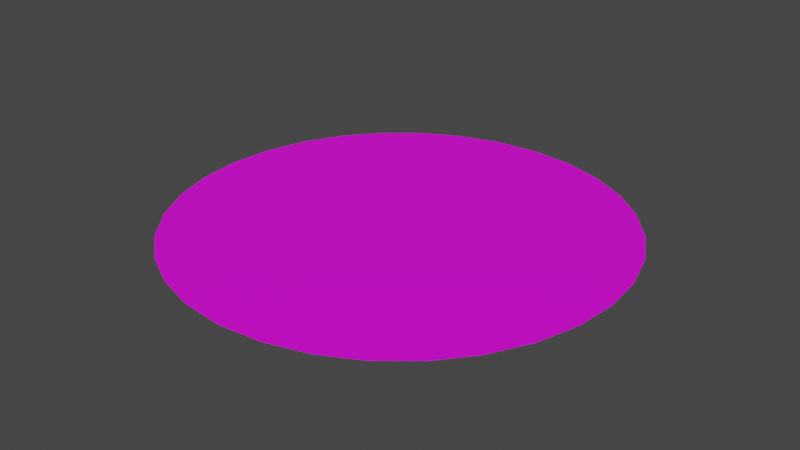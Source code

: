 # Source: Circle.blend  (saved by Blender 2.83.19; exported with 4.5.12 LTS)
import bpy
from mathutils import Matrix  # noqa: F401  (used for matrix-valued properties, if any)

bpy.ops.wm.read_factory_settings(use_empty=True)
scene = bpy.context.scene
scene.name = 'Scene'

# ---- collections
col_collection = bpy.data.collections.new('Collection'); scene.collection.children.link(col_collection)

# ---- images (referenced by path relative to the original .blend; pixels are not part of the script)
import os
ASSET_DIR = os.environ.get("B2B_ASSET_DIR", "")  # directory of the original .blend (textures are referenced by path, not embedded)
HERE = os.path.dirname(os.path.abspath(__file__))  # packed textures are extracted next to this script under _unpacked/

def load_image(name, relpath, width, height, colorspace="sRGB"):
    """Load a texture the original file referenced (path relative to the .blend, or extracted next to this script)."""
    p = next((c for c in (os.path.join(HERE, relpath), os.path.join(ASSET_DIR, relpath)) if relpath and os.path.exists(c)), "")
    if p:
        img = bpy.data.images.load(p, check_existing=True)
        img.name = name
    else:  # same state as the original file: an image datablock whose file is absent (Cycles renders it pink)
        img = bpy.data.images.new(name, width, height)
        img.source = "FILE"
        img.filepath = "//" + (relpath or name)
    img.colorspace_settings.name = colorspace
    return img
img_material_001_base_color = load_image('Material.001 Base Color', '', 1024, 1024, 'sRGB')

# ---- materials (node trees are filled in below, after node groups)
mat_material_001 = bpy.data.materials.new('Material.001')
mat_material_001.use_transparent_shadow = False

# ---- material node trees
mat_material_001.use_nodes = True; mat_material_001.node_tree.nodes.clear()
_N = mat_material_001.node_tree.nodes; _L = mat_material_001.node_tree.links
n0 = _N.new('ShaderNodeBsdfPrincipled'); n0.name = 'Principled BSDF'; n0.location = (10, 300)
n0.distribution = 'GGX'
n0.subsurface_method = 'BURLEY'
n0.inputs[3].default_value = 1.45
n0.inputs[27].default_value = (0.0, 0.0, 0.0, 1.0)
n0.inputs[28].default_value = 1.0
n1 = _N.new('ShaderNodeOutputMaterial'); n1.name = 'Material Output'; n1.location = (300, 300)
n2 = _N.new('ShaderNodeTexImage'); n2.name = 'Image Texture'; n2.location = (-280, 275)
n2.image = img_material_001_base_color
_L.new(n0.outputs[0], n1.inputs[0])
_L.new(n2.outputs[0], n0.inputs[0])
n1.is_active_output = True

# ---- world
world_world = bpy.data.worlds.new('World'); scene.world = world_world
world_world.use_nodes = True; world_world.node_tree.nodes.clear()
_N = world_world.node_tree.nodes; _L = world_world.node_tree.links
n0 = _N.new('ShaderNodeOutputWorld'); n0.name = 'World Output'; n0.location = (300, 300)
n1 = _N.new('ShaderNodeBackground'); n1.name = 'Background'; n1.location = (10, 300)
n1.inputs[0].default_value = (0.05088, 0.05088, 0.05088, 1.0)
_L.new(n1.outputs[0], n0.inputs[0])
n0.is_active_output = True
world_world.color = (0.05088, 0.05088, 0.05088)
world_world.use_sun_shadow = False
world_world.sun_shadow_jitter_overblur = 0.0

# ---- meshes
me_circle = bpy.data.meshes.new('Circle')
me_circle.from_pydata([(0.0, 1.0, 0.0), (-0.1951, 0.9808, 0.0), (-0.3827, 0.9239, 0.0), (-0.5556, 0.8315, 0.0), (-0.7071, 0.7071, 0.0), (-0.8315, 0.5556, 0.0), (-0.9239, 0.3827, 0.0), (-0.9808, 0.1951, 0.0), (-1.0, 7.55e-08, 0.0), (-0.9808, -0.1951, 0.0), (-0.9239, -0.3827, 0.0), (-0.8315, -0.5556, 0.0), (-0.7071, -0.7071, 0.0), (-0.5556, -0.8315, 0.0), (-0.3827, -0.9239, 0.0), (-0.1951, -0.9808, 0.0), (3.258e-07, -1.0, 0.0), (0.1951, -0.9808, 0.0), (0.3827, -0.9239, 0.0), (0.5556, -0.8315, 0.0), (0.7071, -0.7071, 0.0), (0.8315, -0.5556, 0.0), (0.9239, -0.3827, 0.0), (0.9808, -0.1951, 0.0), (1.0, 9.656e-07, 0.0), (0.9808, 0.1951, 0.0), (0.9239, 0.3827, 0.0), (0.8315, 0.5556, 0.0), (0.7071, 0.7071, 0.0), (0.5556, 0.8315, 0.0), (0.3827, 0.9239, 0.0), (0.1951, 0.9808, 0.0), (-1.257e-07, 2.906e-07, 0.0)], [], [(26, 25, 32), (13, 12, 32), (27, 26, 32), (14, 13, 32), (1, 0, 32), (28, 27, 32), (15, 14, 32), (2, 1, 32), (29, 28, 32), (16, 15, 32), (3, 2, 32), (30, 29, 32), (17, 16, 32), (4, 3, 32), (31, 30, 32), (18, 17, 32), (5, 4, 32), (0, 31, 32), (19, 18, 32), (6, 5, 32), (20, 19, 32), (7, 6, 32), (21, 20, 32), (8, 7, 32), (22, 21, 32), (9, 8, 32), (23, 22, 32), (10, 9, 32), (24, 23, 32), (11, 10, 32), (25, 24, 32), (12, 11, 32)])
_uv = me_circle.uv_layers.new(name='UVMap')
_uv.uv.foreach_set('vector', [0.5625, 0.002002, 0.5313, 0.002002, 0.5625, 1.0, 0.1563, 0.002002, 0.125, 0.002002, 0.1563, 1.0, 0.5938, 0.002002, 0.5625, 0.002002, 0.5938, 1.0, 0.1875, 0.002002, 0.1563, 0.002002, 0.1875, 1.0, 0.7813, 0.002002, 0.75, 0.002002, 0.7813, 1.0, 0.625, 0.002002, 0.5938, 0.002002, 0.625, 1.0, 0.2188, 0.002002, 0.1875, 0.002002, 0.2188, 1.0, 0.8125, 0.002002, 0.7813, 0.002002, 0.8125, 1.0, 0.6563, 0.002002, 0.625, 0.002002, 0.6563, 1.0, 0.25, 0.002002, 0.2188, 0.002002, 0.25, 1.0, 0.8438, 0.002002, 0.8125, 0.002002, 0.8438, 1.0, 0.6875, 0.002002, 0.6563, 0.002002, 0.6875, 1.0, 0.2813, 0.002002, 0.25, 0.002002, 0.2813, 1.0, 0.875, 0.002002, 0.8438, 0.002002, 0.875, 1.0, 0.7188, 0.002002, 0.6875, 0.002002, 0.7188, 1.0, 0.3125, 0.002002, 0.2813, 0.002002, 0.3125, 1.0, 0.9062, 0.002002, 0.875, 0.002002, 0.9062, 1.0, 0.75, 0.002002, 0.7188, 0.002002, 0.75, 1.0, 0.3438, 0.002002, 0.3125, 0.002002, 0.3438, 1.0, 0.9375, 0.002002, 0.9062, 0.002002, 0.9375, 1.0, 0.375, 0.002002, 0.3438, 0.002002, 0.375, 1.0, 0.9687, 0.002002, 0.9375, 0.002002, 0.9687, 1.0, 0.4063, 0.002002, 0.375, 0.002002, 0.4063, 1.0, 1.0, 0.002002, 0.9687, 0.002002, 1.0, 1.0, 0.4375, 0.002002, 0.4063, 0.002002, 0.4375, 1.0, 0.03125, 0.002002, 2.578e-08, 0.002002, 0.03125, 1.0, 0.4688, 0.002002, 0.4375, 0.002002, 0.4688, 1.0, 0.0625, 0.002002, 0.03125, 0.002002, 0.0625, 1.0, 0.5, 0.002002, 0.4688, 0.002002, 0.5, 1.0, 0.09375, 0.002002, 0.0625, 0.002002, 0.09375, 1.0, 0.5313, 0.002002, 0.5, 0.002002, 0.5313, 1.0, 0.125, 0.002002, 0.09375, 0.002002, 0.125, 1.0])
me_circle.materials.append(mat_material_001)
me_circle.use_remesh_fix_poles = True
me_circle.use_remesh_preserve_attributes = False
me_circle.use_mirror_vertex_groups = False
me_circle.update()

# ---- objects
ob_circle = bpy.data.objects.new('Circle', me_circle)

# ---- transforms, parenting, visibility, modifiers, constraints
ob_circle.location = (0.0, 0.0, 0.0)
ob_circle.lineart.crease_threshold = 0.0

# ---- collection membership
col_collection.objects.link(ob_circle)

# ---- scene / render settings (as saved in the file)
scene.frame_start = 1; scene.frame_end = 250; scene.frame_set(1)
scene.render.engine = 'BLENDER_EEVEE_NEXT'
scene.cycles.use_denoising = False
scene.cycles.samples = 128
scene.cycles.sampling_pattern = 'TABULATED_SOBOL'
scene.cycles.use_adaptive_sampling = False
scene.cycles.use_light_tree = False
scene.view_settings.view_transform = 'Filmic'
bpy.context.view_layer.update()

# ---- added for rendering (the .blend has no active camera and no usable light): camera, sun
cam_auto = bpy.data.cameras.new('AutoCamera')
cam_auto.lens = 50.0
cam_auto.sensor_width = 36.0
cam_auto.clip_end = 1000.0
ob_auto_camera = bpy.data.objects.new('AutoCamera', cam_auto)
scene.collection.objects.link(ob_auto_camera)
ob_auto_camera.location = (2.61693, -3.14032, 2.09354)
ob_auto_camera.rotation_euler = (1.09748, -7.21219e-08, 0.694738)
scene.camera = ob_auto_camera
light_auto_sun = bpy.data.lights.new('AutoSun', 'SUN')
light_auto_sun.energy = 3.0
light_auto_sun.angle = 0.0523599
ob_auto_sun = bpy.data.objects.new('AutoSun', light_auto_sun)
scene.collection.objects.link(ob_auto_sun)
ob_auto_sun.rotation_euler = (0.872665, 0.174533, 0.523599)
bpy.context.view_layer.update()
